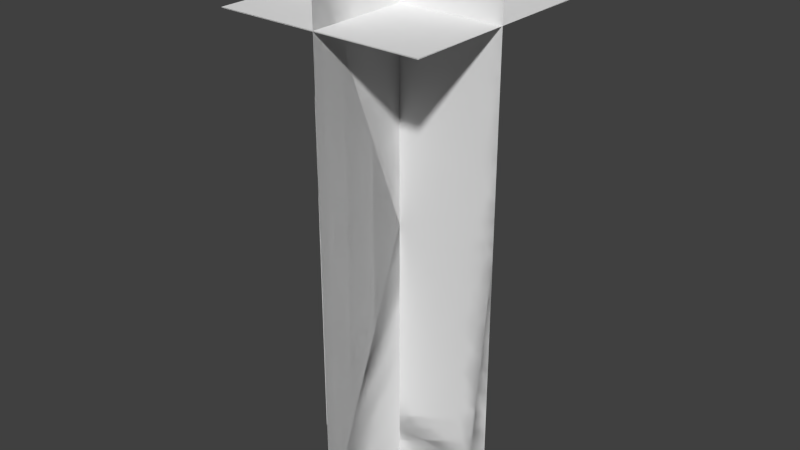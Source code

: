 # Source: arrow.blend  (saved by Blender 2.74.0; exported with 4.5.12 LTS)
import bpy
from mathutils import Matrix  # noqa: F401  (used for matrix-valued properties, if any)

bpy.ops.wm.read_factory_settings(use_empty=True)
scene = bpy.context.scene
scene.name = 'Scene'

# ---- collections
col_collection_1 = bpy.data.collections.new('Collection 1'); scene.collection.children.link(col_collection_1)

# ---- materials (node trees are filled in below, after node groups)
mat_material = bpy.data.materials.new('Material')
mat_material.alpha_threshold = 0.0
mat_material.use_transparent_shadow = False
mat_material.roughness = 0.5
mat_material.line_color = (0.0, 0.0, 0.0, 1.0)

# ---- material node trees

# ---- world
world_world = bpy.data.worlds.new('World'); scene.world = world_world
world_world.color = (0.05088, 0.05088, 0.05088)
world_world.use_sun_shadow = False
world_world.sun_shadow_jitter_overblur = 0.0
world_world.cycles.sampling_method = 'MANUAL'
world_world.cycles.sample_map_resolution = 256

# ---- meshes
me_cube = bpy.data.meshes.new('Cube')
me_cube.from_pydata([(-0.001, -0.09375, -0.25), (-0.0004998, 0.09375, -0.25), (-0.001, -0.09375, 0.25), (-0.0005001, 0.09375, 0.25), (-0.0005001, 0.09375, -0.25), (-0.001, -0.09375, -0.25), (-0.0004999, 0.09375, 0.25), (-0.001, -0.09375, 0.25), (-0.09375, 0.0002499, -0.25), (0.09375, -0.0002499, -0.25), (-0.09375, 0.0002503, 0.25), (0.09375, -0.0002505, 0.25), (0.09375, -0.00025, -0.25), (-0.09375, 0.0002498, -0.25), (0.09375, -0.0002504, 0.25), (-0.09375, 0.0002504, 0.25), (0.093, -0.09375, 0.1872), (0.093, 0.09375, 0.1878), (-0.0945, -0.09375, 0.1872), (-0.0945, 0.09375, 0.1877), (-0.0945, -0.09375, 0.1877), (-0.0945, 0.09375, 0.1872), (0.093, -0.09375, 0.1878), (0.093, 0.09375, 0.1873)], [], [(0, 2, 3, 1), (4, 6, 7, 5), (8, 10, 11, 9), (12, 14, 15, 13), (16, 18, 19, 17), (20, 22, 23, 21)])
_uv = me_cube.uv_layers.new(name='UVMap')
_uv.uv.foreach_set('vector', [0.5, 1.0, 0.0, 1.0, 0.0, 0.8438, 0.5, 0.8438, 0.5, 1.0, 0.0, 1.0, 0.0, 0.8438, 0.5, 0.8438, 0.5, 0.8438, 0.0, 0.8438, 0.0, 1.0, 0.5, 1.0, 0.5, 0.8438, 0.0, 0.8438, 0.0, 1.0, 0.5, 1.0, 0.1562, 0.5312, 0.0, 0.5312, 0.0, 0.375, 0.1562, 0.375, 0.1562, 0.5312, 0.0, 0.5312, 0.0, 0.375, 0.1562, 0.375])
me_cube.materials.append(mat_material)
me_cube.use_remesh_preserve_volume = False
me_cube.use_remesh_preserve_attributes = False
me_cube.use_mirror_vertex_groups = False
me_cube.update()

# ---- objects
ob_arrow = bpy.data.objects.new('ARROW', me_cube)

# ---- transforms, parenting, visibility, modifiers, constraints
ob_arrow.location = (0.0, 0.0, 0.0)
ob_arrow.lock_rotations_4d = False
ob_arrow.empty_display_type = 'ARROWS'
ob_arrow.lineart.crease_threshold = 0.0

# ---- collection membership
col_collection_1.objects.link(ob_arrow)

# ---- scene / render settings (as saved in the file)
scene.frame_start = 1; scene.frame_end = 250; scene.frame_set(1)
scene.render.engine = 'BLENDER_EEVEE_NEXT'
scene.render.resolution_percentage = 50
scene.render.dither_intensity = 0.0
scene.cycles.use_denoising = False
scene.cycles.samples = 10
scene.cycles.sampling_pattern = 'TABULATED_SOBOL'
scene.cycles.light_sampling_threshold = 0.0
scene.cycles.use_adaptive_sampling = False
scene.cycles.use_light_tree = False
scene.cycles.blur_glossy = 0.0
scene.cycles.pixel_filter_type = 'GAUSSIAN'
scene.cycles.sample_clamp_indirect = 0.0
scene.view_settings.view_transform = 'Standard'
bpy.context.view_layer.update()

# ---- added for rendering (the .blend has no active camera and no usable light): camera, sun
cam_auto = bpy.data.cameras.new('AutoCamera')
cam_auto.lens = 50.0
cam_auto.sensor_width = 36.0
cam_auto.clip_end = 1000.0
ob_auto_camera = bpy.data.objects.new('AutoCamera', cam_auto)
scene.collection.objects.link(ob_auto_camera)
ob_auto_camera.location = (0.523497, -0.628646, 0.419098)
ob_auto_camera.rotation_euler = (1.09748, -7.21219e-08, 0.694738)
scene.camera = ob_auto_camera
light_auto_sun = bpy.data.lights.new('AutoSun', 'SUN')
light_auto_sun.energy = 3.0
light_auto_sun.angle = 0.0523599
ob_auto_sun = bpy.data.objects.new('AutoSun', light_auto_sun)
scene.collection.objects.link(ob_auto_sun)
ob_auto_sun.rotation_euler = (0.872665, 0.174533, 0.523599)
bpy.context.view_layer.update()
